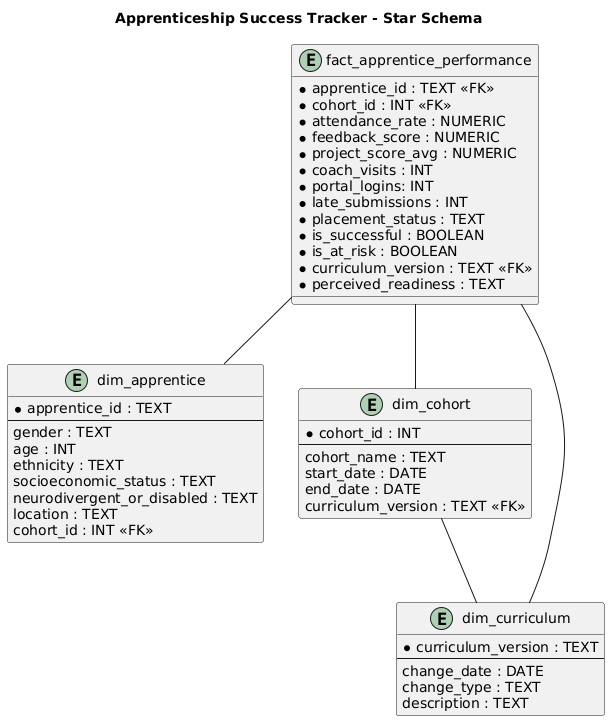

The diagram above was rendered by PlantUML. Its source (embedded in the PNG):
@startuml
title Apprenticeship Success Tracker - Star Schema

entity fact_apprentice_performance {
  * apprentice_id : TEXT <<FK>>
  * cohort_id : INT <<FK>>
  * attendance_rate : NUMERIC
  * feedback_score : NUMERIC
  * project_score_avg : NUMERIC
  * coach_visits : INT 
  * portal_logins: INT 
  * late_submissions : INT
  * placement_status : TEXT
  * is_successful : BOOLEAN
  * is_at_risk : BOOLEAN
  * curriculum_version : TEXT <<FK>>
  * perceived_readiness : TEXT 
}

entity dim_apprentice {
  * apprentice_id : TEXT
  --
  gender : TEXT
  age : INT
  ethnicity : TEXT
  socioeconomic_status : TEXT
  neurodivergent_or_disabled : TEXT
  location : TEXT
  cohort_id : INT <<FK>>
}

entity dim_cohort {
  * cohort_id : INT
  --
  cohort_name : TEXT
  start_date : DATE
  end_date : DATE
  curriculum_version : TEXT <<FK>>
}

entity dim_curriculum {
  * curriculum_version : TEXT
  --
  change_date : DATE
  change_type : TEXT
  description : TEXT
}

fact_apprentice_performance -- dim_apprentice
fact_apprentice_performance -- dim_cohort
fact_apprentice_performance -- dim_curriculum
dim_cohort -- dim_curriculum
@enduml